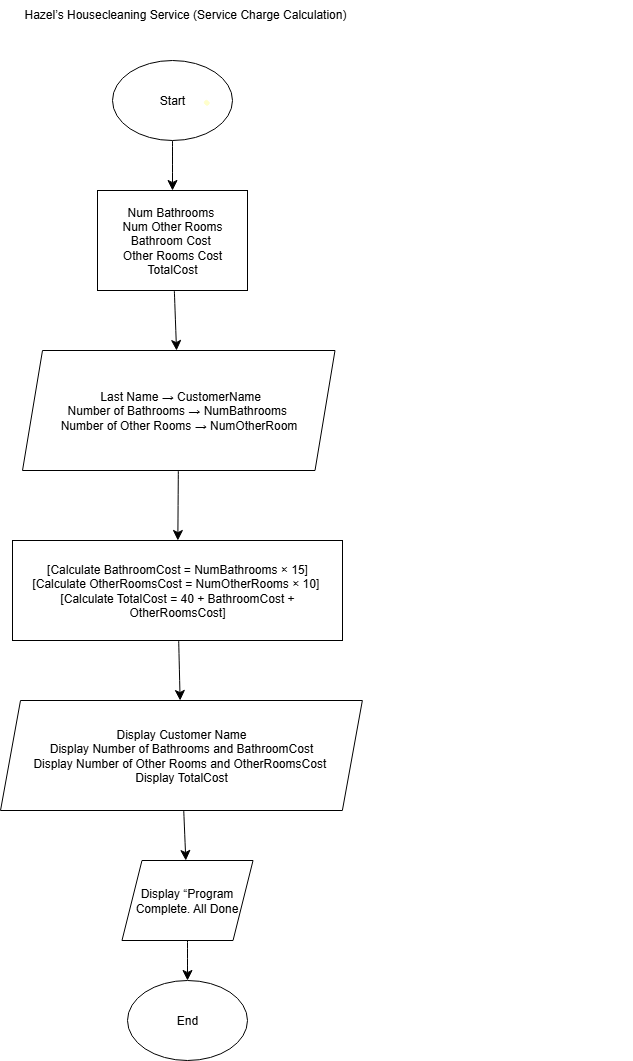

The diagram above was exported from draw.io. Its source (the exported page's mxGraphModel, read from the mxfile embedded in the PNG):
<mxGraphModel dx="1665" dy="837" grid="1" gridSize="10" guides="1" tooltips="1" connect="1" arrows="1" fold="1" page="1" pageScale="1" pageWidth="850" pageHeight="1100" math="0" shadow="0">
  <root>
    <mxCell id="0" />
    <mxCell id="1" parent="0" />
    <mxCell id="x8PB0uggYiv9wjyWMxhg-1" value="Hazel’s Housecleaning Service (Service Charge Calculation)" style="text;whiteSpace=wrap;html=1;" parent="1" vertex="1">
      <mxGeometry x="510" y="20" width="610" height="60" as="geometry" />
    </mxCell>
    <mxCell id="x8PB0uggYiv9wjyWMxhg-4" value="" style="edgeStyle=none;curved=1;rounded=0;orthogonalLoop=1;jettySize=auto;html=1;fontSize=12;startSize=8;endSize=8;" parent="1" source="x8PB0uggYiv9wjyWMxhg-2" target="x8PB0uggYiv9wjyWMxhg-3" edge="1">
      <mxGeometry relative="1" as="geometry" />
    </mxCell>
    <mxCell id="x8PB0uggYiv9wjyWMxhg-2" value="Start" style="ellipse;whiteSpace=wrap;html=1;" parent="1" vertex="1">
      <mxGeometry x="600" y="80" width="120" height="80" as="geometry" />
    </mxCell>
    <mxCell id="x8PB0uggYiv9wjyWMxhg-6" value="" style="edgeStyle=none;curved=1;rounded=0;orthogonalLoop=1;jettySize=auto;html=1;fontSize=12;startSize=8;endSize=8;" parent="1" source="x8PB0uggYiv9wjyWMxhg-3" target="x8PB0uggYiv9wjyWMxhg-5" edge="1">
      <mxGeometry relative="1" as="geometry" />
    </mxCell>
    <mxCell id="x8PB0uggYiv9wjyWMxhg-3" value="Num Bathrooms&amp;nbsp;&lt;div&gt;Num Other Rooms Bathroom Cost&amp;nbsp;&lt;/div&gt;&lt;div&gt;Other Rooms Cost TotalCost&lt;/div&gt;" style="whiteSpace=wrap;html=1;" parent="1" vertex="1">
      <mxGeometry x="585" y="210" width="150" height="100" as="geometry" />
    </mxCell>
    <mxCell id="x8PB0uggYiv9wjyWMxhg-8" value="" style="edgeStyle=none;curved=1;rounded=0;orthogonalLoop=1;jettySize=auto;html=1;fontSize=12;startSize=8;endSize=8;" parent="1" source="x8PB0uggYiv9wjyWMxhg-5" target="x8PB0uggYiv9wjyWMxhg-7" edge="1">
      <mxGeometry relative="1" as="geometry" />
    </mxCell>
    <mxCell id="x8PB0uggYiv9wjyWMxhg-5" value="&lt;div&gt;&amp;nbsp;Last Name → CustomerName&lt;/div&gt;&lt;div&gt;&lt;span style=&quot;background-color: transparent; color: light-dark(rgb(0, 0, 0), rgb(255, 255, 255));&quot;&gt;Number of Bathrooms → NumBathrooms&lt;/span&gt;&lt;span style=&quot;background-color: transparent; color: light-dark(rgb(0, 0, 0), rgb(255, 255, 255));&quot;&gt;&amp;nbsp;&lt;/span&gt;&lt;/div&gt;&lt;div&gt;&lt;span style=&quot;background-color: transparent; color: light-dark(rgb(0, 0, 0), rgb(255, 255, 255));&quot;&gt;Number of Other Rooms → NumOtherRoom&lt;/span&gt;&lt;/div&gt;" style="shape=parallelogram;perimeter=parallelogramPerimeter;whiteSpace=wrap;html=1;fixedSize=1;" parent="1" vertex="1">
      <mxGeometry x="510" y="370" width="312.5" height="120" as="geometry" />
    </mxCell>
    <mxCell id="x8PB0uggYiv9wjyWMxhg-10" value="" style="edgeStyle=none;curved=1;rounded=0;orthogonalLoop=1;jettySize=auto;html=1;fontSize=12;startSize=8;endSize=8;" parent="1" source="x8PB0uggYiv9wjyWMxhg-7" target="x8PB0uggYiv9wjyWMxhg-9" edge="1">
      <mxGeometry relative="1" as="geometry" />
    </mxCell>
    <mxCell id="x8PB0uggYiv9wjyWMxhg-7" value="&lt;div&gt;[Calculate BathroomCost = NumBathrooms × 15]&lt;/div&gt;&lt;div&gt;[Calculate OtherRoomsCost = NumOtherRooms × 10]&amp;nbsp;&lt;/div&gt;&lt;div&gt;[Calculate TotalCost = 40 + BathroomCost + OtherRoomsCost]&lt;/div&gt;" style="whiteSpace=wrap;html=1;" parent="1" vertex="1">
      <mxGeometry x="500" y="560" width="330" height="100" as="geometry" />
    </mxCell>
    <mxCell id="x8PB0uggYiv9wjyWMxhg-12" value="" style="edgeStyle=none;curved=1;rounded=0;orthogonalLoop=1;jettySize=auto;html=1;fontSize=12;startSize=8;endSize=8;" parent="1" source="x8PB0uggYiv9wjyWMxhg-9" target="x8PB0uggYiv9wjyWMxhg-11" edge="1">
      <mxGeometry relative="1" as="geometry" />
    </mxCell>
    <mxCell id="x8PB0uggYiv9wjyWMxhg-9" value="Display Customer Name&lt;br&gt;Display Number of Bathrooms and BathroomCost&lt;br&gt;Display Number of Other Rooms and OtherRoomsCost&amp;nbsp;&lt;br&gt;Display TotalCost" style="shape=parallelogram;perimeter=parallelogramPerimeter;whiteSpace=wrap;html=1;fixedSize=1;" parent="1" vertex="1">
      <mxGeometry x="488" y="720" width="361.87" height="110" as="geometry" />
    </mxCell>
    <mxCell id="x8PB0uggYiv9wjyWMxhg-14" value="" style="edgeStyle=none;curved=1;rounded=0;orthogonalLoop=1;jettySize=auto;html=1;fontSize=12;startSize=8;endSize=8;" parent="1" source="x8PB0uggYiv9wjyWMxhg-11" target="x8PB0uggYiv9wjyWMxhg-13" edge="1">
      <mxGeometry relative="1" as="geometry" />
    </mxCell>
    <mxCell id="x8PB0uggYiv9wjyWMxhg-11" value="Display “Program Complete. All Done" style="shape=parallelogram;perimeter=parallelogramPerimeter;whiteSpace=wrap;html=1;fixedSize=1;" parent="1" vertex="1">
      <mxGeometry x="609.4699999999999" y="880" width="131.07" height="80" as="geometry" />
    </mxCell>
    <mxCell id="x8PB0uggYiv9wjyWMxhg-13" value="End" style="ellipse;whiteSpace=wrap;html=1;" parent="1" vertex="1">
      <mxGeometry x="615" y="1000" width="120" height="80" as="geometry" />
    </mxCell>
    <mxCell id="x8PB0uggYiv9wjyWMxhg-15" value="" style="shape=stencil(fZbdcgIhDIWfZm8zQAg/17Z9j85U606tdqz9e/tmZ0c0uJ47xP0I5JwEBl59bp8/1kNwn6fj4W39M76ctgM/DCGM++36OJ50NPDjwKvN4bh+PR6+9i/z74/n6ctp9H74nlb4nbmSKZeJCu5vngmZ6jzzNAO7cX8FVKEsBuBKrgKg9oAE8gkCbLeUhEoEQKSUDZDLeWYRKIl8MEDRmHwfyBrBG6Amyu4+kDxxMoB3jhwgYu7TVAsVkFcWCs4CTBEoF4RctKeOxHIf8IXYpikHikAIf+MNUW94AGSSaoAoFIE3AlOyeWU+p2E5S9yfQZcQILVuQOwZdJNoS9Ls3wA5u2XZTIHECqeJ9kDpSaauRiNVcAY1QhdBzeLBli5WazpkSsBLV25uRaqWRyFawTQzRRIQYirJzq5atkBqLfouwqUxLBepthWb10vrWZY6UOAeyKCCtDV625mm9gmUC4Wc3VLJMMIE1BsA2FW9JraVlQB7n3c9oMKhCLEvIM1zBPZ25/umNQ1tVEC2G+fFCC8g398O2hNQuQlVu752DBfA+q0ptnqO5JFmeuIuo9DY7KjY71UxdJV4EntifPWorW++R/dC4t7V3DlIB5cHx2bc7eb3yvX//QNFp+bHDT/+Aw==);lineShape=1;strokeColor=#FFFFCC;" parent="1" vertex="1">
      <mxGeometry x="691.8679608424759" y="119.87531245851915" width="4.672539772115215" height="4.665236216357812" as="geometry" />
    </mxCell>
  </root>
</mxGraphModel>